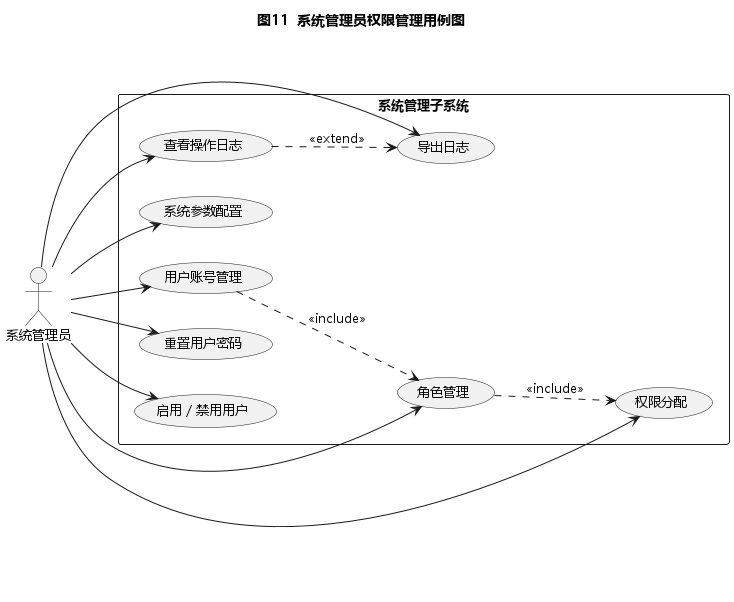

The diagram above was rendered by PlantUML. Its source (embedded in the PNG):
@startuml
!pragma teoz true
left to right direction
skinparam shadowing false
skinparam DefaultFontName "Microsoft YaHei"
skinparam DefaultFontSize 13
title 图11  系统管理员权限管理用例图

actor 系统管理员 as SysAdmin

rectangle "系统管理子系统" {
  usecase "用户账号管理" as UC1
  usecase "角色管理" as UC2
  usecase "权限分配" as UC3
  usecase "重置用户密码" as UC4
  usecase "启用 / 禁用用户" as UC5
  usecase "查看操作日志" as UC6
  usecase "导出日志" as UC7
  usecase "系统参数配置" as UC8
}

SysAdmin --> UC1
SysAdmin --> UC2
SysAdmin --> UC3
SysAdmin --> UC4
SysAdmin --> UC5
SysAdmin --> UC6
SysAdmin --> UC7
SysAdmin --> UC8

UC1 ..> UC2 : <<include>>
UC2 ..> UC3 : <<include>>
UC6 ..> UC7 : <<extend>>
@enduml